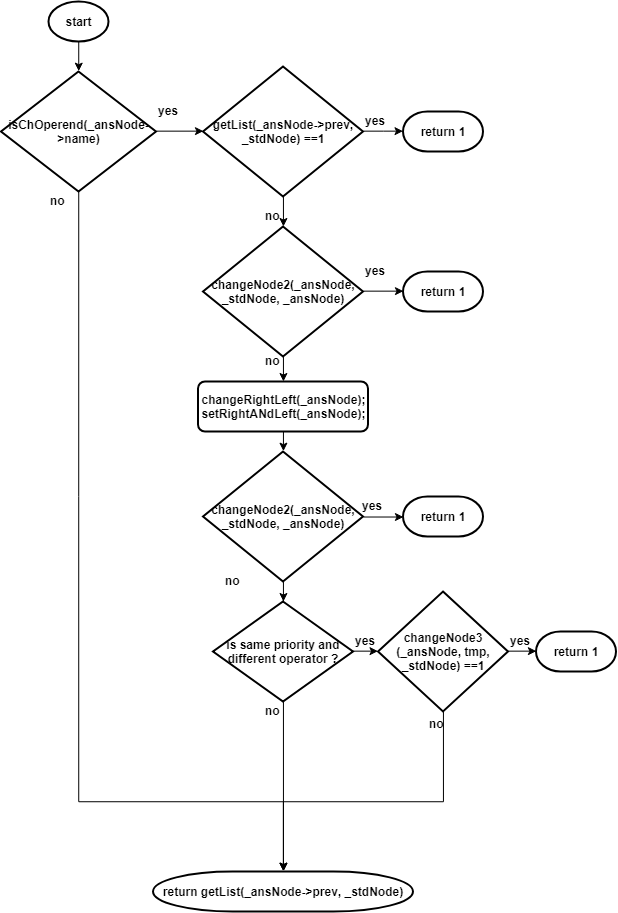

The diagram above was exported from draw.io. Its source (the exported page's mxGraphModel, read from the mxfile embedded in the PNG):
<mxGraphModel dx="1188" dy="628" grid="1" gridSize="10" guides="1" tooltips="1" connect="1" arrows="1" fold="1" page="1" pageScale="1" pageWidth="827" pageHeight="1169" math="0" shadow="0">
  <root>
    <mxCell id="0" />
    <mxCell id="1" parent="0" />
    <mxCell id="N88LT31xo_XMpU3dGQfY-1" value="&lt;div&gt;&lt;span&gt;return&amp;nbsp;&lt;/span&gt;&lt;span&gt;getList&lt;/span&gt;(_ansNode-&amp;gt;&lt;span&gt;prev&lt;/span&gt;, _stdNode)&lt;/div&gt;" style="strokeWidth=2;html=1;shape=mxgraph.flowchart.terminator;whiteSpace=wrap;fontStyle=1" vertex="1" parent="1">
      <mxGeometry x="234.5" y="910" width="260" height="40" as="geometry" />
    </mxCell>
    <mxCell id="N88LT31xo_XMpU3dGQfY-50" style="edgeStyle=orthogonalEdgeStyle;rounded=0;orthogonalLoop=1;jettySize=auto;html=1;exitX=0.5;exitY=1;exitDx=0;exitDy=0;exitPerimeter=0;entryX=0.5;entryY=0;entryDx=0;entryDy=0;entryPerimeter=0;" edge="1" parent="1" source="N88LT31xo_XMpU3dGQfY-2" target="N88LT31xo_XMpU3dGQfY-3">
      <mxGeometry relative="1" as="geometry" />
    </mxCell>
    <mxCell id="N88LT31xo_XMpU3dGQfY-2" value="start&lt;br&gt;" style="strokeWidth=2;html=1;shape=mxgraph.flowchart.start_1;whiteSpace=wrap;fontStyle=1" vertex="1" parent="1">
      <mxGeometry x="130" y="40" width="60" height="40" as="geometry" />
    </mxCell>
    <mxCell id="N88LT31xo_XMpU3dGQfY-47" style="edgeStyle=orthogonalEdgeStyle;rounded=0;orthogonalLoop=1;jettySize=auto;html=1;exitX=1;exitY=0.5;exitDx=0;exitDy=0;exitPerimeter=0;entryX=0;entryY=0.5;entryDx=0;entryDy=0;entryPerimeter=0;" edge="1" parent="1" source="N88LT31xo_XMpU3dGQfY-3" target="N88LT31xo_XMpU3dGQfY-4">
      <mxGeometry relative="1" as="geometry" />
    </mxCell>
    <mxCell id="N88LT31xo_XMpU3dGQfY-48" style="edgeStyle=orthogonalEdgeStyle;rounded=0;orthogonalLoop=1;jettySize=auto;html=1;exitX=0.5;exitY=1;exitDx=0;exitDy=0;exitPerimeter=0;entryX=0.5;entryY=0;entryDx=0;entryDy=0;entryPerimeter=0;" edge="1" parent="1" source="N88LT31xo_XMpU3dGQfY-3" target="N88LT31xo_XMpU3dGQfY-1">
      <mxGeometry relative="1" as="geometry">
        <Array as="points">
          <mxPoint x="160" y="840" />
          <mxPoint x="365" y="840" />
        </Array>
      </mxGeometry>
    </mxCell>
    <mxCell id="N88LT31xo_XMpU3dGQfY-3" value="&lt;div&gt;&lt;span&gt;isChOperend&lt;/span&gt;(_ansNode-&amp;gt;&lt;span&gt;name&lt;/span&gt;)&lt;/div&gt;" style="strokeWidth=2;html=1;shape=mxgraph.flowchart.decision;whiteSpace=wrap;fontStyle=1" vertex="1" parent="1">
      <mxGeometry x="82.5" y="110" width="155" height="120" as="geometry" />
    </mxCell>
    <mxCell id="N88LT31xo_XMpU3dGQfY-10" style="edgeStyle=orthogonalEdgeStyle;rounded=0;orthogonalLoop=1;jettySize=auto;html=1;exitX=1;exitY=0.5;exitDx=0;exitDy=0;exitPerimeter=0;fontStyle=1" edge="1" parent="1" source="N88LT31xo_XMpU3dGQfY-4" target="N88LT31xo_XMpU3dGQfY-11">
      <mxGeometry relative="1" as="geometry">
        <mxPoint x="584.5" y="205" as="targetPoint" />
      </mxGeometry>
    </mxCell>
    <mxCell id="N88LT31xo_XMpU3dGQfY-12" style="edgeStyle=orthogonalEdgeStyle;rounded=0;orthogonalLoop=1;jettySize=auto;html=1;exitX=0.5;exitY=1;exitDx=0;exitDy=0;exitPerimeter=0;fontStyle=1" edge="1" parent="1" source="N88LT31xo_XMpU3dGQfY-4" target="N88LT31xo_XMpU3dGQfY-13">
      <mxGeometry relative="1" as="geometry">
        <mxPoint x="364.5" y="300" as="targetPoint" />
      </mxGeometry>
    </mxCell>
    <mxCell id="N88LT31xo_XMpU3dGQfY-4" value="&lt;div&gt;&lt;span&gt;getList&lt;/span&gt;(_ansNode-&amp;gt;&lt;span&gt;prev&lt;/span&gt;, _stdNode) ==&lt;span&gt;1&lt;/span&gt;&lt;/div&gt;" style="strokeWidth=2;html=1;shape=mxgraph.flowchart.decision;whiteSpace=wrap;fontStyle=1" vertex="1" parent="1">
      <mxGeometry x="284.5" y="105" width="160" height="130" as="geometry" />
    </mxCell>
    <mxCell id="N88LT31xo_XMpU3dGQfY-7" value="yes&lt;br&gt;&lt;br&gt;" style="text;html=1;resizable=0;points=[];autosize=1;align=left;verticalAlign=top;spacingTop=-4;fontStyle=1" vertex="1" parent="1">
      <mxGeometry x="237.5" y="140" width="30" height="30" as="geometry" />
    </mxCell>
    <mxCell id="N88LT31xo_XMpU3dGQfY-11" value="return 1&lt;br&gt;" style="strokeWidth=2;html=1;shape=mxgraph.flowchart.terminator;whiteSpace=wrap;fontStyle=1" vertex="1" parent="1">
      <mxGeometry x="484.5" y="150" width="80" height="40" as="geometry" />
    </mxCell>
    <mxCell id="N88LT31xo_XMpU3dGQfY-14" style="edgeStyle=orthogonalEdgeStyle;rounded=0;orthogonalLoop=1;jettySize=auto;html=1;exitX=1;exitY=0.5;exitDx=0;exitDy=0;exitPerimeter=0;entryX=0;entryY=0.5;entryDx=0;entryDy=0;entryPerimeter=0;fontStyle=1" edge="1" parent="1" source="N88LT31xo_XMpU3dGQfY-13" target="N88LT31xo_XMpU3dGQfY-15">
      <mxGeometry relative="1" as="geometry">
        <mxPoint x="564.5" y="375" as="targetPoint" />
      </mxGeometry>
    </mxCell>
    <mxCell id="N88LT31xo_XMpU3dGQfY-22" style="edgeStyle=orthogonalEdgeStyle;rounded=0;orthogonalLoop=1;jettySize=auto;html=1;exitX=0.5;exitY=1;exitDx=0;exitDy=0;exitPerimeter=0;fontStyle=1" edge="1" parent="1" source="N88LT31xo_XMpU3dGQfY-13" target="N88LT31xo_XMpU3dGQfY-23">
      <mxGeometry relative="1" as="geometry">
        <mxPoint x="364.5" y="430" as="targetPoint" />
      </mxGeometry>
    </mxCell>
    <mxCell id="N88LT31xo_XMpU3dGQfY-13" value="&lt;div&gt;&lt;span&gt;changeNode2&lt;/span&gt;(_ansNode, _stdNode, _ansNode)&lt;/div&gt;" style="strokeWidth=2;html=1;shape=mxgraph.flowchart.decision;whiteSpace=wrap;fontStyle=1" vertex="1" parent="1">
      <mxGeometry x="284.5" y="265" width="160" height="130" as="geometry" />
    </mxCell>
    <mxCell id="N88LT31xo_XMpU3dGQfY-15" value="return 1&lt;br&gt;" style="strokeWidth=2;html=1;shape=mxgraph.flowchart.terminator;whiteSpace=wrap;fontStyle=1" vertex="1" parent="1">
      <mxGeometry x="484.5" y="310" width="80" height="40" as="geometry" />
    </mxCell>
    <mxCell id="N88LT31xo_XMpU3dGQfY-17" value="yes" style="text;html=1;resizable=0;points=[];autosize=1;align=left;verticalAlign=top;spacingTop=-4;fontStyle=1" vertex="1" parent="1">
      <mxGeometry x="444.5" y="150" width="30" height="20" as="geometry" />
    </mxCell>
    <mxCell id="N88LT31xo_XMpU3dGQfY-18" value="yes" style="text;html=1;resizable=0;points=[];autosize=1;align=left;verticalAlign=top;spacingTop=-4;fontStyle=1" vertex="1" parent="1">
      <mxGeometry x="444.5" y="300" width="30" height="20" as="geometry" />
    </mxCell>
    <mxCell id="N88LT31xo_XMpU3dGQfY-19" value="no&lt;br&gt;&lt;br&gt;" style="text;html=1;resizable=0;points=[];autosize=1;align=left;verticalAlign=top;spacingTop=-4;fontStyle=1" vertex="1" parent="1">
      <mxGeometry x="344.5" y="245" width="30" height="30" as="geometry" />
    </mxCell>
    <mxCell id="N88LT31xo_XMpU3dGQfY-27" style="edgeStyle=orthogonalEdgeStyle;rounded=0;orthogonalLoop=1;jettySize=auto;html=1;exitX=0.5;exitY=1;exitDx=0;exitDy=0;entryX=0.5;entryY=0;entryDx=0;entryDy=0;entryPerimeter=0;fontStyle=1" edge="1" parent="1" source="N88LT31xo_XMpU3dGQfY-23" target="N88LT31xo_XMpU3dGQfY-26">
      <mxGeometry relative="1" as="geometry" />
    </mxCell>
    <mxCell id="N88LT31xo_XMpU3dGQfY-23" value="&lt;div&gt;&lt;div&gt;&lt;span&gt;changeRightLeft&lt;/span&gt;(_ansNode);&lt;/div&gt;&lt;div&gt;&lt;span&gt;setRightANdLeft&lt;/span&gt;(_ansNode);&lt;/div&gt;&lt;/div&gt;" style="rounded=1;whiteSpace=wrap;html=1;absoluteArcSize=1;arcSize=14;strokeWidth=2;fontStyle=1" vertex="1" parent="1">
      <mxGeometry x="279.5" y="420" width="170" height="50" as="geometry" />
    </mxCell>
    <mxCell id="N88LT31xo_XMpU3dGQfY-24" value="no&lt;br&gt;&lt;br&gt;" style="text;html=1;resizable=0;points=[];autosize=1;align=left;verticalAlign=top;spacingTop=-4;fontStyle=1" vertex="1" parent="1">
      <mxGeometry x="344.5" y="390" width="30" height="30" as="geometry" />
    </mxCell>
    <mxCell id="N88LT31xo_XMpU3dGQfY-29" style="edgeStyle=orthogonalEdgeStyle;rounded=0;orthogonalLoop=1;jettySize=auto;html=1;exitX=1;exitY=0.5;exitDx=0;exitDy=0;exitPerimeter=0;entryX=0;entryY=0.5;entryDx=0;entryDy=0;entryPerimeter=0;fontStyle=1" edge="1" parent="1" source="N88LT31xo_XMpU3dGQfY-26" target="N88LT31xo_XMpU3dGQfY-28">
      <mxGeometry relative="1" as="geometry" />
    </mxCell>
    <mxCell id="N88LT31xo_XMpU3dGQfY-32" style="edgeStyle=orthogonalEdgeStyle;rounded=0;orthogonalLoop=1;jettySize=auto;html=1;exitX=0.5;exitY=1;exitDx=0;exitDy=0;exitPerimeter=0;fontStyle=1" edge="1" parent="1" source="N88LT31xo_XMpU3dGQfY-26" target="N88LT31xo_XMpU3dGQfY-33">
      <mxGeometry relative="1" as="geometry">
        <mxPoint x="364.5" y="690" as="targetPoint" />
      </mxGeometry>
    </mxCell>
    <mxCell id="N88LT31xo_XMpU3dGQfY-26" value="&lt;div&gt;&lt;span&gt;changeNode2&lt;/span&gt;(_ansNode, _stdNode, _ansNode)&lt;/div&gt;" style="strokeWidth=2;html=1;shape=mxgraph.flowchart.decision;whiteSpace=wrap;fontStyle=1" vertex="1" parent="1">
      <mxGeometry x="284.5" y="490" width="160" height="130" as="geometry" />
    </mxCell>
    <mxCell id="N88LT31xo_XMpU3dGQfY-28" value="return 1&lt;br&gt;" style="strokeWidth=2;html=1;shape=mxgraph.flowchart.terminator;whiteSpace=wrap;fontStyle=1" vertex="1" parent="1">
      <mxGeometry x="484.5" y="535" width="80" height="40" as="geometry" />
    </mxCell>
    <mxCell id="N88LT31xo_XMpU3dGQfY-30" value="yes" style="text;html=1;resizable=0;points=[];autosize=1;align=left;verticalAlign=top;spacingTop=-4;fontStyle=1" vertex="1" parent="1">
      <mxGeometry x="442" y="535" width="30" height="20" as="geometry" />
    </mxCell>
    <mxCell id="N88LT31xo_XMpU3dGQfY-31" value="no&lt;br&gt;&lt;br&gt;" style="text;html=1;resizable=0;points=[];autosize=1;align=left;verticalAlign=top;spacingTop=-4;fontStyle=1" vertex="1" parent="1">
      <mxGeometry x="304.5" y="610" width="30" height="30" as="geometry" />
    </mxCell>
    <mxCell id="N88LT31xo_XMpU3dGQfY-34" style="edgeStyle=orthogonalEdgeStyle;rounded=0;orthogonalLoop=1;jettySize=auto;html=1;exitX=1;exitY=0.5;exitDx=0;exitDy=0;exitPerimeter=0;fontStyle=1" edge="1" parent="1" source="N88LT31xo_XMpU3dGQfY-33" target="N88LT31xo_XMpU3dGQfY-38">
      <mxGeometry relative="1" as="geometry">
        <mxPoint x="504.5" y="690" as="targetPoint" />
      </mxGeometry>
    </mxCell>
    <mxCell id="N88LT31xo_XMpU3dGQfY-35" style="edgeStyle=orthogonalEdgeStyle;rounded=0;orthogonalLoop=1;jettySize=auto;html=1;exitX=0.5;exitY=1;exitDx=0;exitDy=0;exitPerimeter=0;entryX=0.5;entryY=0;entryDx=0;entryDy=0;entryPerimeter=0;fontStyle=1" edge="1" parent="1" source="N88LT31xo_XMpU3dGQfY-33" target="N88LT31xo_XMpU3dGQfY-1">
      <mxGeometry relative="1" as="geometry" />
    </mxCell>
    <mxCell id="N88LT31xo_XMpU3dGQfY-33" value="is same priority and different operator ?" style="strokeWidth=2;html=1;shape=mxgraph.flowchart.decision;whiteSpace=wrap;fontStyle=1" vertex="1" parent="1">
      <mxGeometry x="294.5" y="640" width="140" height="100" as="geometry" />
    </mxCell>
    <mxCell id="N88LT31xo_XMpU3dGQfY-36" value="no&lt;br&gt;&lt;br&gt;" style="text;html=1;resizable=0;points=[];autosize=1;align=left;verticalAlign=top;spacingTop=-4;fontStyle=1" vertex="1" parent="1">
      <mxGeometry x="344.5" y="740" width="30" height="30" as="geometry" />
    </mxCell>
    <mxCell id="N88LT31xo_XMpU3dGQfY-37" value="yes" style="text;html=1;resizable=0;points=[];autosize=1;align=left;verticalAlign=top;spacingTop=-4;fontStyle=1" vertex="1" parent="1">
      <mxGeometry x="434.5" y="670" width="30" height="20" as="geometry" />
    </mxCell>
    <mxCell id="N88LT31xo_XMpU3dGQfY-39" style="edgeStyle=orthogonalEdgeStyle;rounded=0;orthogonalLoop=1;jettySize=auto;html=1;exitX=0.5;exitY=1;exitDx=0;exitDy=0;exitPerimeter=0;entryX=0.5;entryY=0;entryDx=0;entryDy=0;entryPerimeter=0;fontStyle=1" edge="1" parent="1" source="N88LT31xo_XMpU3dGQfY-38" target="N88LT31xo_XMpU3dGQfY-1">
      <mxGeometry relative="1" as="geometry">
        <Array as="points">
          <mxPoint x="525" y="840" />
          <mxPoint x="365" y="840" />
        </Array>
      </mxGeometry>
    </mxCell>
    <mxCell id="N88LT31xo_XMpU3dGQfY-41" style="edgeStyle=orthogonalEdgeStyle;rounded=0;orthogonalLoop=1;jettySize=auto;html=1;exitX=1;exitY=0.5;exitDx=0;exitDy=0;exitPerimeter=0;entryX=0;entryY=0.5;entryDx=0;entryDy=0;entryPerimeter=0;fontStyle=1" edge="1" parent="1" source="N88LT31xo_XMpU3dGQfY-38" target="N88LT31xo_XMpU3dGQfY-43">
      <mxGeometry relative="1" as="geometry">
        <mxPoint x="654.5" y="690" as="targetPoint" />
      </mxGeometry>
    </mxCell>
    <mxCell id="N88LT31xo_XMpU3dGQfY-38" value="&lt;div&gt;&lt;span&gt;changeNode3&lt;/span&gt;&lt;/div&gt;&lt;div&gt;(_ansNode, tmp, _stdNode) ==&lt;span&gt;1&lt;/span&gt;&lt;/div&gt;" style="strokeWidth=2;html=1;shape=mxgraph.flowchart.decision;whiteSpace=wrap;fontStyle=1" vertex="1" parent="1">
      <mxGeometry x="459.5" y="630" width="130" height="120" as="geometry" />
    </mxCell>
    <mxCell id="N88LT31xo_XMpU3dGQfY-40" value="no" style="text;html=1;resizable=0;points=[];autosize=1;align=left;verticalAlign=top;spacingTop=-4;fontStyle=1" vertex="1" parent="1">
      <mxGeometry x="508.5" y="753" width="30" height="20" as="geometry" />
    </mxCell>
    <mxCell id="N88LT31xo_XMpU3dGQfY-42" value="yes" style="text;html=1;resizable=0;points=[];autosize=1;align=left;verticalAlign=top;spacingTop=-4;fontStyle=1" vertex="1" parent="1">
      <mxGeometry x="589.5" y="670" width="30" height="20" as="geometry" />
    </mxCell>
    <mxCell id="N88LT31xo_XMpU3dGQfY-43" value="return 1&lt;br&gt;" style="strokeWidth=2;html=1;shape=mxgraph.flowchart.terminator;whiteSpace=wrap;fontStyle=1" vertex="1" parent="1">
      <mxGeometry x="617.5" y="670" width="80" height="40" as="geometry" />
    </mxCell>
    <mxCell id="N88LT31xo_XMpU3dGQfY-49" value="no&lt;br&gt;&lt;br&gt;" style="text;html=1;resizable=0;points=[];autosize=1;align=left;verticalAlign=top;spacingTop=-4;fontStyle=1" vertex="1" parent="1">
      <mxGeometry x="130" y="230" width="30" height="30" as="geometry" />
    </mxCell>
  </root>
</mxGraphModel>